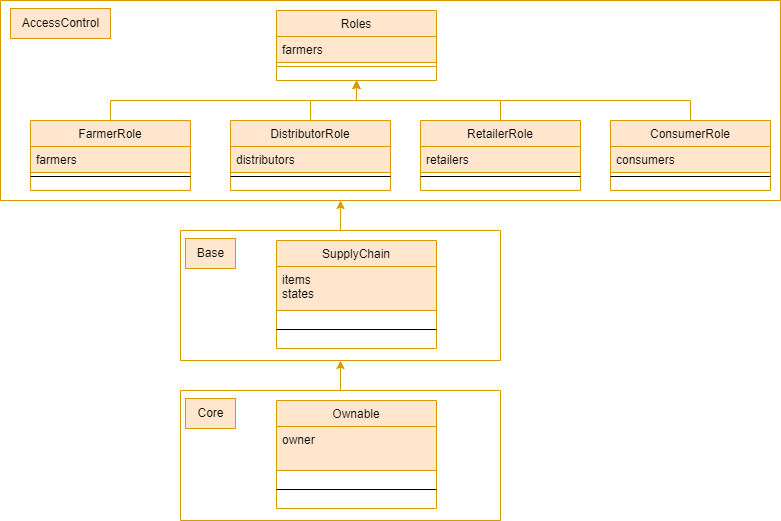

The diagram above was exported from draw.io. Its source (the exported page's mxGraphModel, read from the mxfile embedded in the PNG):
<mxGraphModel dx="1050" dy="534" grid="1" gridSize="10" guides="1" tooltips="1" connect="1" arrows="1" fold="1" page="1" pageScale="1" pageWidth="827" pageHeight="1169" math="0" shadow="0">
  <root>
    <mxCell id="WIyWlLk6GJQsqaUBKTNV-0" />
    <mxCell id="WIyWlLk6GJQsqaUBKTNV-1" parent="WIyWlLk6GJQsqaUBKTNV-0" />
    <mxCell id="diFB30iRcCCjBRj6TVWt-21" style="edgeStyle=orthogonalEdgeStyle;rounded=0;orthogonalLoop=1;jettySize=auto;html=1;exitX=0.5;exitY=0;exitDx=0;exitDy=0;entryX=0.5;entryY=1;entryDx=0;entryDy=0;fillColor=#ffe6cc;strokeColor=#d79b00;" edge="1" parent="WIyWlLk6GJQsqaUBKTNV-1" source="zkfFHV4jXpPFQw0GAbJ--13" target="diFB30iRcCCjBRj6TVWt-12">
      <mxGeometry relative="1" as="geometry" />
    </mxCell>
    <mxCell id="zkfFHV4jXpPFQw0GAbJ--13" value="DistributorRole" style="swimlane;fontStyle=0;align=center;verticalAlign=top;childLayout=stackLayout;horizontal=1;startSize=26;horizontalStack=0;resizeParent=1;resizeLast=0;collapsible=1;marginBottom=0;rounded=0;shadow=0;strokeWidth=1;fillColor=#ffe6cc;strokeColor=#d79b00;" parent="WIyWlLk6GJQsqaUBKTNV-1" vertex="1">
      <mxGeometry x="250" y="130" width="160" height="70" as="geometry">
        <mxRectangle x="340" y="380" width="170" height="26" as="alternateBounds" />
      </mxGeometry>
    </mxCell>
    <mxCell id="zkfFHV4jXpPFQw0GAbJ--14" value="distributors" style="text;align=left;verticalAlign=top;spacingLeft=4;spacingRight=4;overflow=hidden;rotatable=0;points=[[0,0.5],[1,0.5]];portConstraint=eastwest;fillColor=#ffe6cc;strokeColor=#d79b00;" parent="zkfFHV4jXpPFQw0GAbJ--13" vertex="1">
      <mxGeometry y="26" width="160" height="26" as="geometry" />
    </mxCell>
    <mxCell id="zkfFHV4jXpPFQw0GAbJ--15" value="" style="line;html=1;strokeWidth=1;align=left;verticalAlign=middle;spacingTop=-1;spacingLeft=3;spacingRight=3;rotatable=0;labelPosition=right;points=[];portConstraint=eastwest;" parent="zkfFHV4jXpPFQw0GAbJ--13" vertex="1">
      <mxGeometry y="52" width="160" height="8" as="geometry" />
    </mxCell>
    <mxCell id="diFB30iRcCCjBRj6TVWt-20" style="edgeStyle=orthogonalEdgeStyle;rounded=0;orthogonalLoop=1;jettySize=auto;html=1;exitX=0.5;exitY=0;exitDx=0;exitDy=0;entryX=0.5;entryY=1;entryDx=0;entryDy=0;fillColor=#ffe6cc;strokeColor=#d79b00;" edge="1" parent="WIyWlLk6GJQsqaUBKTNV-1" source="diFB30iRcCCjBRj6TVWt-0" target="diFB30iRcCCjBRj6TVWt-12">
      <mxGeometry relative="1" as="geometry" />
    </mxCell>
    <mxCell id="diFB30iRcCCjBRj6TVWt-0" value="ConsumerRole" style="swimlane;fontStyle=0;align=center;verticalAlign=top;childLayout=stackLayout;horizontal=1;startSize=26;horizontalStack=0;resizeParent=1;resizeLast=0;collapsible=1;marginBottom=0;rounded=0;shadow=0;strokeWidth=1;fillColor=#ffe6cc;strokeColor=#d79b00;" vertex="1" parent="WIyWlLk6GJQsqaUBKTNV-1">
      <mxGeometry x="630" y="130" width="160" height="70" as="geometry">
        <mxRectangle x="340" y="380" width="170" height="26" as="alternateBounds" />
      </mxGeometry>
    </mxCell>
    <mxCell id="diFB30iRcCCjBRj6TVWt-1" value="consumers" style="text;align=left;verticalAlign=top;spacingLeft=4;spacingRight=4;overflow=hidden;rotatable=0;points=[[0,0.5],[1,0.5]];portConstraint=eastwest;fillColor=#ffe6cc;strokeColor=#d79b00;" vertex="1" parent="diFB30iRcCCjBRj6TVWt-0">
      <mxGeometry y="26" width="160" height="26" as="geometry" />
    </mxCell>
    <mxCell id="diFB30iRcCCjBRj6TVWt-2" value="" style="line;html=1;strokeWidth=1;align=left;verticalAlign=middle;spacingTop=-1;spacingLeft=3;spacingRight=3;rotatable=0;labelPosition=right;points=[];portConstraint=eastwest;" vertex="1" parent="diFB30iRcCCjBRj6TVWt-0">
      <mxGeometry y="52" width="160" height="8" as="geometry" />
    </mxCell>
    <mxCell id="diFB30iRcCCjBRj6TVWt-22" style="edgeStyle=orthogonalEdgeStyle;rounded=0;orthogonalLoop=1;jettySize=auto;html=1;exitX=0.5;exitY=0;exitDx=0;exitDy=0;entryX=0.5;entryY=1;entryDx=0;entryDy=0;fillColor=#ffe6cc;strokeColor=#d79b00;" edge="1" parent="WIyWlLk6GJQsqaUBKTNV-1" source="diFB30iRcCCjBRj6TVWt-3" target="diFB30iRcCCjBRj6TVWt-12">
      <mxGeometry relative="1" as="geometry" />
    </mxCell>
    <mxCell id="diFB30iRcCCjBRj6TVWt-3" value="RetailerRole" style="swimlane;fontStyle=0;align=center;verticalAlign=top;childLayout=stackLayout;horizontal=1;startSize=26;horizontalStack=0;resizeParent=1;resizeLast=0;collapsible=1;marginBottom=0;rounded=0;shadow=0;strokeWidth=1;fillColor=#ffe6cc;strokeColor=#d79b00;" vertex="1" parent="WIyWlLk6GJQsqaUBKTNV-1">
      <mxGeometry x="440" y="130" width="160" height="70" as="geometry">
        <mxRectangle x="340" y="380" width="170" height="26" as="alternateBounds" />
      </mxGeometry>
    </mxCell>
    <mxCell id="diFB30iRcCCjBRj6TVWt-4" value="retailers" style="text;align=left;verticalAlign=top;spacingLeft=4;spacingRight=4;overflow=hidden;rotatable=0;points=[[0,0.5],[1,0.5]];portConstraint=eastwest;fillColor=#ffe6cc;strokeColor=#d79b00;" vertex="1" parent="diFB30iRcCCjBRj6TVWt-3">
      <mxGeometry y="26" width="160" height="26" as="geometry" />
    </mxCell>
    <mxCell id="diFB30iRcCCjBRj6TVWt-5" value="" style="line;html=1;strokeWidth=1;align=left;verticalAlign=middle;spacingTop=-1;spacingLeft=3;spacingRight=3;rotatable=0;labelPosition=right;points=[];portConstraint=eastwest;" vertex="1" parent="diFB30iRcCCjBRj6TVWt-3">
      <mxGeometry y="52" width="160" height="8" as="geometry" />
    </mxCell>
    <mxCell id="diFB30iRcCCjBRj6TVWt-19" style="edgeStyle=orthogonalEdgeStyle;rounded=0;orthogonalLoop=1;jettySize=auto;html=1;exitX=0.5;exitY=0;exitDx=0;exitDy=0;entryX=0.5;entryY=1;entryDx=0;entryDy=0;fillColor=#ffe6cc;strokeColor=#d79b00;" edge="1" parent="WIyWlLk6GJQsqaUBKTNV-1" source="diFB30iRcCCjBRj6TVWt-9" target="diFB30iRcCCjBRj6TVWt-12">
      <mxGeometry relative="1" as="geometry" />
    </mxCell>
    <mxCell id="diFB30iRcCCjBRj6TVWt-9" value="FarmerRole" style="swimlane;fontStyle=0;align=center;verticalAlign=top;childLayout=stackLayout;horizontal=1;startSize=26;horizontalStack=0;resizeParent=1;resizeLast=0;collapsible=1;marginBottom=0;rounded=0;shadow=0;strokeWidth=1;fillColor=#ffe6cc;strokeColor=#d79b00;" vertex="1" parent="WIyWlLk6GJQsqaUBKTNV-1">
      <mxGeometry x="50" y="130" width="160" height="70" as="geometry">
        <mxRectangle x="340" y="380" width="170" height="26" as="alternateBounds" />
      </mxGeometry>
    </mxCell>
    <mxCell id="diFB30iRcCCjBRj6TVWt-10" value="farmers" style="text;align=left;verticalAlign=top;spacingLeft=4;spacingRight=4;overflow=hidden;rotatable=0;points=[[0,0.5],[1,0.5]];portConstraint=eastwest;fillColor=#ffe6cc;strokeColor=#d79b00;" vertex="1" parent="diFB30iRcCCjBRj6TVWt-9">
      <mxGeometry y="26" width="160" height="26" as="geometry" />
    </mxCell>
    <mxCell id="diFB30iRcCCjBRj6TVWt-11" value="" style="line;html=1;strokeWidth=1;align=left;verticalAlign=middle;spacingTop=-1;spacingLeft=3;spacingRight=3;rotatable=0;labelPosition=right;points=[];portConstraint=eastwest;" vertex="1" parent="diFB30iRcCCjBRj6TVWt-9">
      <mxGeometry y="52" width="160" height="8" as="geometry" />
    </mxCell>
    <mxCell id="diFB30iRcCCjBRj6TVWt-12" value="Roles" style="swimlane;fontStyle=0;align=center;verticalAlign=top;childLayout=stackLayout;horizontal=1;startSize=26;horizontalStack=0;resizeParent=1;resizeLast=0;collapsible=1;marginBottom=0;rounded=0;shadow=0;strokeWidth=1;fillColor=#ffe6cc;strokeColor=#d79b00;" vertex="1" parent="WIyWlLk6GJQsqaUBKTNV-1">
      <mxGeometry x="296" y="20" width="160" height="70" as="geometry">
        <mxRectangle x="340" y="380" width="170" height="26" as="alternateBounds" />
      </mxGeometry>
    </mxCell>
    <mxCell id="diFB30iRcCCjBRj6TVWt-13" value="farmers" style="text;align=left;verticalAlign=top;spacingLeft=4;spacingRight=4;overflow=hidden;rotatable=0;points=[[0,0.5],[1,0.5]];portConstraint=eastwest;fillColor=#ffe6cc;strokeColor=#d79b00;" vertex="1" parent="diFB30iRcCCjBRj6TVWt-12">
      <mxGeometry y="26" width="160" height="26" as="geometry" />
    </mxCell>
    <mxCell id="diFB30iRcCCjBRj6TVWt-14" value="" style="line;html=1;strokeWidth=1;align=left;verticalAlign=middle;spacingTop=-1;spacingLeft=3;spacingRight=3;rotatable=0;labelPosition=right;points=[];portConstraint=eastwest;fillColor=#ffe6cc;strokeColor=#d79b00;" vertex="1" parent="diFB30iRcCCjBRj6TVWt-12">
      <mxGeometry y="52" width="160" height="8" as="geometry" />
    </mxCell>
    <mxCell id="diFB30iRcCCjBRj6TVWt-23" value="" style="swimlane;startSize=0;fillColor=#ffe6cc;strokeColor=#d79b00;" vertex="1" parent="WIyWlLk6GJQsqaUBKTNV-1">
      <mxGeometry x="20" y="10" width="780" height="200" as="geometry" />
    </mxCell>
    <mxCell id="diFB30iRcCCjBRj6TVWt-24" value="AccessControl" style="text;html=1;align=center;verticalAlign=middle;resizable=0;points=[];autosize=1;strokeColor=#d79b00;fillColor=#ffe6cc;" vertex="1" parent="WIyWlLk6GJQsqaUBKTNV-1">
      <mxGeometry x="30" y="18" width="100" height="30" as="geometry" />
    </mxCell>
    <mxCell id="diFB30iRcCCjBRj6TVWt-25" value="SupplyChain" style="swimlane;fontStyle=0;align=center;verticalAlign=top;childLayout=stackLayout;horizontal=1;startSize=26;horizontalStack=0;resizeParent=1;resizeLast=0;collapsible=1;marginBottom=0;rounded=0;shadow=0;strokeWidth=1;fillColor=#ffe6cc;strokeColor=#d79b00;" vertex="1" parent="WIyWlLk6GJQsqaUBKTNV-1">
      <mxGeometry x="296" y="250" width="160" height="108" as="geometry">
        <mxRectangle x="340" y="380" width="170" height="26" as="alternateBounds" />
      </mxGeometry>
    </mxCell>
    <mxCell id="diFB30iRcCCjBRj6TVWt-26" value="items&#10;states" style="text;align=left;verticalAlign=top;spacingLeft=4;spacingRight=4;overflow=hidden;rotatable=0;points=[[0,0.5],[1,0.5]];portConstraint=eastwest;fillColor=#ffe6cc;strokeColor=#d79b00;" vertex="1" parent="diFB30iRcCCjBRj6TVWt-25">
      <mxGeometry y="26" width="160" height="44" as="geometry" />
    </mxCell>
    <mxCell id="diFB30iRcCCjBRj6TVWt-27" value="" style="line;html=1;strokeWidth=1;align=left;verticalAlign=middle;spacingTop=-1;spacingLeft=3;spacingRight=3;rotatable=0;labelPosition=right;points=[];portConstraint=eastwest;" vertex="1" parent="diFB30iRcCCjBRj6TVWt-25">
      <mxGeometry y="70" width="160" height="38" as="geometry" />
    </mxCell>
    <mxCell id="diFB30iRcCCjBRj6TVWt-28" value="" style="swimlane;startSize=0;fillColor=#ffe6cc;strokeColor=#d79b00;" vertex="1" parent="WIyWlLk6GJQsqaUBKTNV-1">
      <mxGeometry x="200" y="240" width="320" height="130" as="geometry" />
    </mxCell>
    <mxCell id="diFB30iRcCCjBRj6TVWt-29" value="Base" style="text;html=1;align=center;verticalAlign=middle;resizable=0;points=[];autosize=1;strokeColor=#d79b00;fillColor=#ffe6cc;" vertex="1" parent="WIyWlLk6GJQsqaUBKTNV-1">
      <mxGeometry x="205" y="248" width="50" height="30" as="geometry" />
    </mxCell>
    <mxCell id="diFB30iRcCCjBRj6TVWt-30" style="edgeStyle=orthogonalEdgeStyle;rounded=0;orthogonalLoop=1;jettySize=auto;html=1;exitX=0.5;exitY=0;exitDx=0;exitDy=0;entryX=0.436;entryY=1;entryDx=0;entryDy=0;entryPerimeter=0;fillColor=#ffe6cc;strokeColor=#d79b00;" edge="1" parent="WIyWlLk6GJQsqaUBKTNV-1" source="diFB30iRcCCjBRj6TVWt-28" target="diFB30iRcCCjBRj6TVWt-23">
      <mxGeometry relative="1" as="geometry" />
    </mxCell>
    <mxCell id="diFB30iRcCCjBRj6TVWt-36" value="Ownable" style="swimlane;fontStyle=0;align=center;verticalAlign=top;childLayout=stackLayout;horizontal=1;startSize=26;horizontalStack=0;resizeParent=1;resizeLast=0;collapsible=1;marginBottom=0;rounded=0;shadow=0;strokeWidth=1;fillColor=#ffe6cc;strokeColor=#d79b00;" vertex="1" parent="WIyWlLk6GJQsqaUBKTNV-1">
      <mxGeometry x="296" y="410" width="160" height="108" as="geometry">
        <mxRectangle x="340" y="380" width="170" height="26" as="alternateBounds" />
      </mxGeometry>
    </mxCell>
    <mxCell id="diFB30iRcCCjBRj6TVWt-37" value="owner" style="text;align=left;verticalAlign=top;spacingLeft=4;spacingRight=4;overflow=hidden;rotatable=0;points=[[0,0.5],[1,0.5]];portConstraint=eastwest;fillColor=#ffe6cc;strokeColor=#d79b00;" vertex="1" parent="diFB30iRcCCjBRj6TVWt-36">
      <mxGeometry y="26" width="160" height="44" as="geometry" />
    </mxCell>
    <mxCell id="diFB30iRcCCjBRj6TVWt-38" value="" style="line;html=1;strokeWidth=1;align=left;verticalAlign=middle;spacingTop=-1;spacingLeft=3;spacingRight=3;rotatable=0;labelPosition=right;points=[];portConstraint=eastwest;" vertex="1" parent="diFB30iRcCCjBRj6TVWt-36">
      <mxGeometry y="70" width="160" height="38" as="geometry" />
    </mxCell>
    <mxCell id="diFB30iRcCCjBRj6TVWt-41" style="edgeStyle=orthogonalEdgeStyle;rounded=0;orthogonalLoop=1;jettySize=auto;html=1;exitX=0.5;exitY=0;exitDx=0;exitDy=0;entryX=0.5;entryY=1;entryDx=0;entryDy=0;fillColor=#ffe6cc;strokeColor=#d79b00;" edge="1" parent="WIyWlLk6GJQsqaUBKTNV-1" source="diFB30iRcCCjBRj6TVWt-39" target="diFB30iRcCCjBRj6TVWt-28">
      <mxGeometry relative="1" as="geometry" />
    </mxCell>
    <mxCell id="diFB30iRcCCjBRj6TVWt-39" value="" style="swimlane;startSize=0;fillColor=#ffe6cc;strokeColor=#d79b00;" vertex="1" parent="WIyWlLk6GJQsqaUBKTNV-1">
      <mxGeometry x="200" y="400" width="320" height="130" as="geometry" />
    </mxCell>
    <mxCell id="diFB30iRcCCjBRj6TVWt-40" value="Core" style="text;html=1;align=center;verticalAlign=middle;resizable=0;points=[];autosize=1;strokeColor=#d79b00;fillColor=#ffe6cc;" vertex="1" parent="WIyWlLk6GJQsqaUBKTNV-1">
      <mxGeometry x="205" y="408" width="50" height="30" as="geometry" />
    </mxCell>
  </root>
</mxGraphModel>